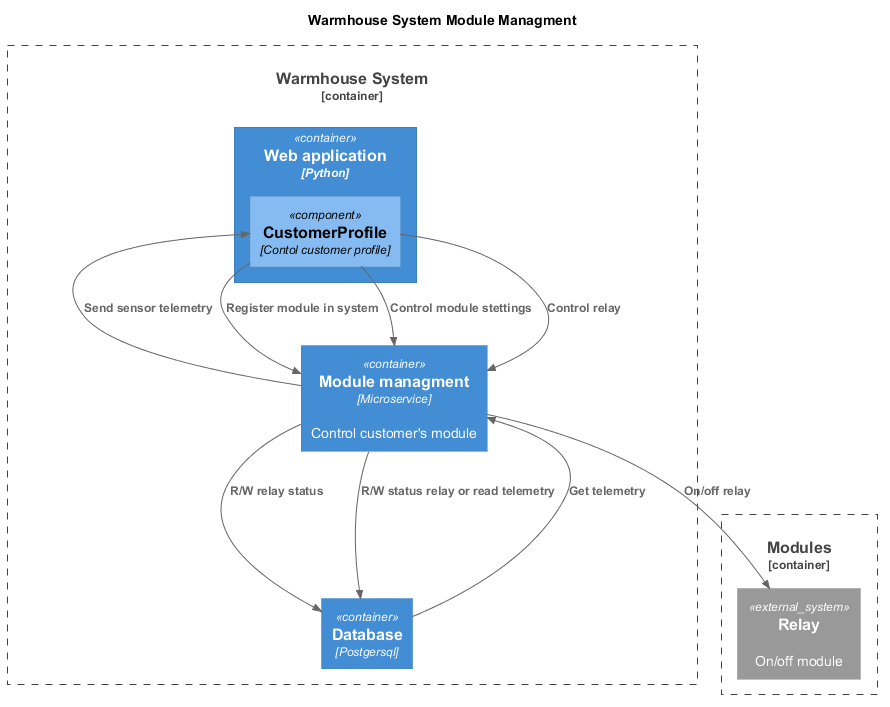

The diagram above was rendered by PlantUML. Its source (embedded in the PNG):
@startuml
title Warmhouse System Module Managment

top to bottom direction

!includeurl ../include/C4_Component.puml

Container_Boundary(warmhouse, "Warmhouse System") {
  Container(WebApp, "Web application", "Python")

  Container(ModuleManagment, "Module managment", "Microservice", "Control customer's module")

  Container(Database, "Database", "Postgersql")
}

Container_Boundary(Modules, "Modules") {
  System_Ext(relay, "Relay", "On/off module")
}

Container(WebApp, "Web Application", "Python") {
  Component(customerprofile, "CustomerProfile", "Contol customer profile")
}

Rel(customerprofile,ModuleManagment,"Register module in system")
Rel(customerprofile,ModuleManagment,"Control module stettings")
Rel(customerprofile,ModuleManagment,"Control relay")
Rel(ModuleManagment,customerprofile,"Send sensor telemetry")
Rel(ModuleManagment,Database,"R/W relay status")
Rel(Database,ModuleManagment,"Get telemetry")

Rel(ModuleManagment,relay,"On/off relay")
Rel(ModuleManagment,Database,"R/W status relay or read telemetry")


@enduml